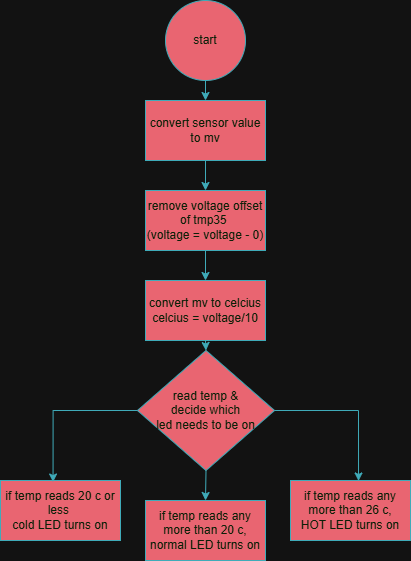

The diagram above was exported from draw.io. Its source (the exported page's mxGraphModel, read from the mxfile embedded in the PNG):
<mxGraphModel dx="946" dy="563" grid="1" gridSize="10" guides="1" tooltips="1" connect="1" arrows="1" fold="1" page="1" pageScale="1" pageWidth="850" pageHeight="1100" math="0" shadow="0">
  <root>
    <mxCell id="0" />
    <mxCell id="1" parent="0" />
    <mxCell id="JeoMKITXyNHGKtzQj7HQ-24" edge="1" parent="1" source="JeoMKITXyNHGKtzQj7HQ-1" style="edgeStyle=orthogonalEdgeStyle;rounded=0;orthogonalLoop=1;jettySize=auto;html=1;exitX=0.5;exitY=1;exitDx=0;exitDy=0;entryX=0.5;entryY=0;entryDx=0;entryDy=0;strokeColor=#028090;fontColor=default;fillColor=#F45B69;labelBackgroundColor=none;">
      <mxGeometry relative="1" as="geometry">
        <mxPoint x="425" y="120" as="targetPoint" />
      </mxGeometry>
    </mxCell>
    <mxCell id="JeoMKITXyNHGKtzQj7HQ-1" parent="1" style="ellipse;whiteSpace=wrap;html=1;aspect=fixed;strokeColor=#028090;fontColor=#E4FDE1;fillColor=#F45B69;labelBackgroundColor=none;" value="start" vertex="1">
      <mxGeometry height="80" width="80" x="385" y="20" as="geometry" />
    </mxCell>
    <mxCell id="7bO6iuqoxjA908MMmeKy-7" edge="1" parent="1" source="7bO6iuqoxjA908MMmeKy-1" style="edgeStyle=orthogonalEdgeStyle;rounded=0;orthogonalLoop=1;jettySize=auto;html=1;exitX=0.5;exitY=1;exitDx=0;exitDy=0;entryX=0.5;entryY=0;entryDx=0;entryDy=0;strokeColor=#028090;fontColor=#E4FDE1;fillColor=#F45B69;" target="7bO6iuqoxjA908MMmeKy-2">
      <mxGeometry relative="1" as="geometry" />
    </mxCell>
    <mxCell id="7bO6iuqoxjA908MMmeKy-1" parent="1" style="rounded=0;whiteSpace=wrap;html=1;fillColor=#F45B69;fontColor=#E4FDE1;strokeColor=#028090;labelBackgroundColor=none;" value="convert sensor value to mv" vertex="1">
      <mxGeometry height="60" width="120" x="365" y="120" as="geometry" />
    </mxCell>
    <mxCell id="7bO6iuqoxjA908MMmeKy-8" edge="1" parent="1" source="7bO6iuqoxjA908MMmeKy-2" style="edgeStyle=orthogonalEdgeStyle;rounded=0;orthogonalLoop=1;jettySize=auto;html=1;exitX=0.5;exitY=1;exitDx=0;exitDy=0;entryX=0.5;entryY=0;entryDx=0;entryDy=0;strokeColor=#028090;fontColor=#E4FDE1;fillColor=#F45B69;" target="7bO6iuqoxjA908MMmeKy-3">
      <mxGeometry relative="1" as="geometry" />
    </mxCell>
    <mxCell id="7bO6iuqoxjA908MMmeKy-2" parent="1" style="rounded=0;whiteSpace=wrap;html=1;fillColor=#F45B69;fontColor=#E4FDE1;strokeColor=#028090;labelBackgroundColor=none;" value="remove voltage offset of tmp35&amp;nbsp;&lt;br&gt;(voltage = voltage - 0)" vertex="1">
      <mxGeometry height="60" width="120" x="365" y="210" as="geometry" />
    </mxCell>
    <mxCell id="7bO6iuqoxjA908MMmeKy-13" edge="1" parent="1" source="7bO6iuqoxjA908MMmeKy-3" style="edgeStyle=orthogonalEdgeStyle;rounded=0;orthogonalLoop=1;jettySize=auto;html=1;exitX=0.5;exitY=1;exitDx=0;exitDy=0;entryX=0.5;entryY=0;entryDx=0;entryDy=0;strokeColor=#028090;fontColor=#E4FDE1;fillColor=#F45B69;" target="7bO6iuqoxjA908MMmeKy-12">
      <mxGeometry relative="1" as="geometry" />
    </mxCell>
    <mxCell id="7bO6iuqoxjA908MMmeKy-3" parent="1" style="rounded=0;whiteSpace=wrap;html=1;fillColor=#F45B69;fontColor=#E4FDE1;strokeColor=#028090;labelBackgroundColor=none;" value="convert mv to celcius&lt;div&gt;celcius = voltage/10&lt;/div&gt;" vertex="1">
      <mxGeometry height="60" width="120" x="365" y="300" as="geometry" />
    </mxCell>
    <mxCell id="7bO6iuqoxjA908MMmeKy-4" parent="1" style="rounded=0;whiteSpace=wrap;html=1;fillColor=#F45B69;fontColor=#E4FDE1;strokeColor=#028090;labelBackgroundColor=none;" value="if temp reads 20 c or less&amp;nbsp;&lt;br&gt;cold LED turns on" vertex="1">
      <mxGeometry height="60" width="120" x="220" y="500" as="geometry" />
    </mxCell>
    <mxCell id="7bO6iuqoxjA908MMmeKy-5" parent="1" style="rounded=0;whiteSpace=wrap;html=1;fillColor=#F45B69;fontColor=#E4FDE1;strokeColor=#028090;labelBackgroundColor=none;" value="if temp reads any more than 20 c,&lt;br&gt;normal LED turns on" vertex="1">
      <mxGeometry height="60" width="120" x="365" y="520" as="geometry" />
    </mxCell>
    <mxCell id="7bO6iuqoxjA908MMmeKy-6" parent="1" style="rounded=0;whiteSpace=wrap;html=1;fillColor=#F45B69;fontColor=#E4FDE1;strokeColor=#028090;labelBackgroundColor=none;" value="if temp reads any more than 26 c,&lt;br&gt;HOT LED turns on" vertex="1">
      <mxGeometry height="60" width="120" x="510" y="500" as="geometry" />
    </mxCell>
    <mxCell id="7bO6iuqoxjA908MMmeKy-15" edge="1" parent="1" source="7bO6iuqoxjA908MMmeKy-12" style="edgeStyle=orthogonalEdgeStyle;rounded=0;orthogonalLoop=1;jettySize=auto;html=1;exitX=0.5;exitY=1;exitDx=0;exitDy=0;entryX=0.5;entryY=0;entryDx=0;entryDy=0;strokeColor=#028090;fontColor=#E4FDE1;fillColor=#F45B69;" target="7bO6iuqoxjA908MMmeKy-5">
      <mxGeometry relative="1" as="geometry" />
    </mxCell>
    <mxCell id="7bO6iuqoxjA908MMmeKy-12" parent="1" style="rhombus;whiteSpace=wrap;html=1;strokeColor=#028090;fontColor=#E4FDE1;fillColor=#F45B69;" value="read temp &amp;amp;&lt;div&gt;decide which&lt;/div&gt;&lt;div&gt;led needs to be on&lt;/div&gt;" vertex="1">
      <mxGeometry height="120" width="137" x="357" y="370" as="geometry" />
    </mxCell>
    <mxCell id="7bO6iuqoxjA908MMmeKy-14" edge="1" parent="1" source="7bO6iuqoxjA908MMmeKy-12" style="edgeStyle=orthogonalEdgeStyle;rounded=0;orthogonalLoop=1;jettySize=auto;html=1;exitX=0;exitY=0.5;exitDx=0;exitDy=0;entryX=0.438;entryY=0.025;entryDx=0;entryDy=0;entryPerimeter=0;strokeColor=#028090;fontColor=#E4FDE1;fillColor=#F45B69;" target="7bO6iuqoxjA908MMmeKy-4">
      <mxGeometry relative="1" as="geometry" />
    </mxCell>
    <mxCell id="7bO6iuqoxjA908MMmeKy-16" edge="1" parent="1" source="7bO6iuqoxjA908MMmeKy-12" style="edgeStyle=orthogonalEdgeStyle;rounded=0;orthogonalLoop=1;jettySize=auto;html=1;exitX=1;exitY=0.5;exitDx=0;exitDy=0;entryX=0.567;entryY=0.008;entryDx=0;entryDy=0;entryPerimeter=0;strokeColor=#028090;fontColor=#E4FDE1;fillColor=#F45B69;" target="7bO6iuqoxjA908MMmeKy-6">
      <mxGeometry relative="1" as="geometry" />
    </mxCell>
  </root>
</mxGraphModel>